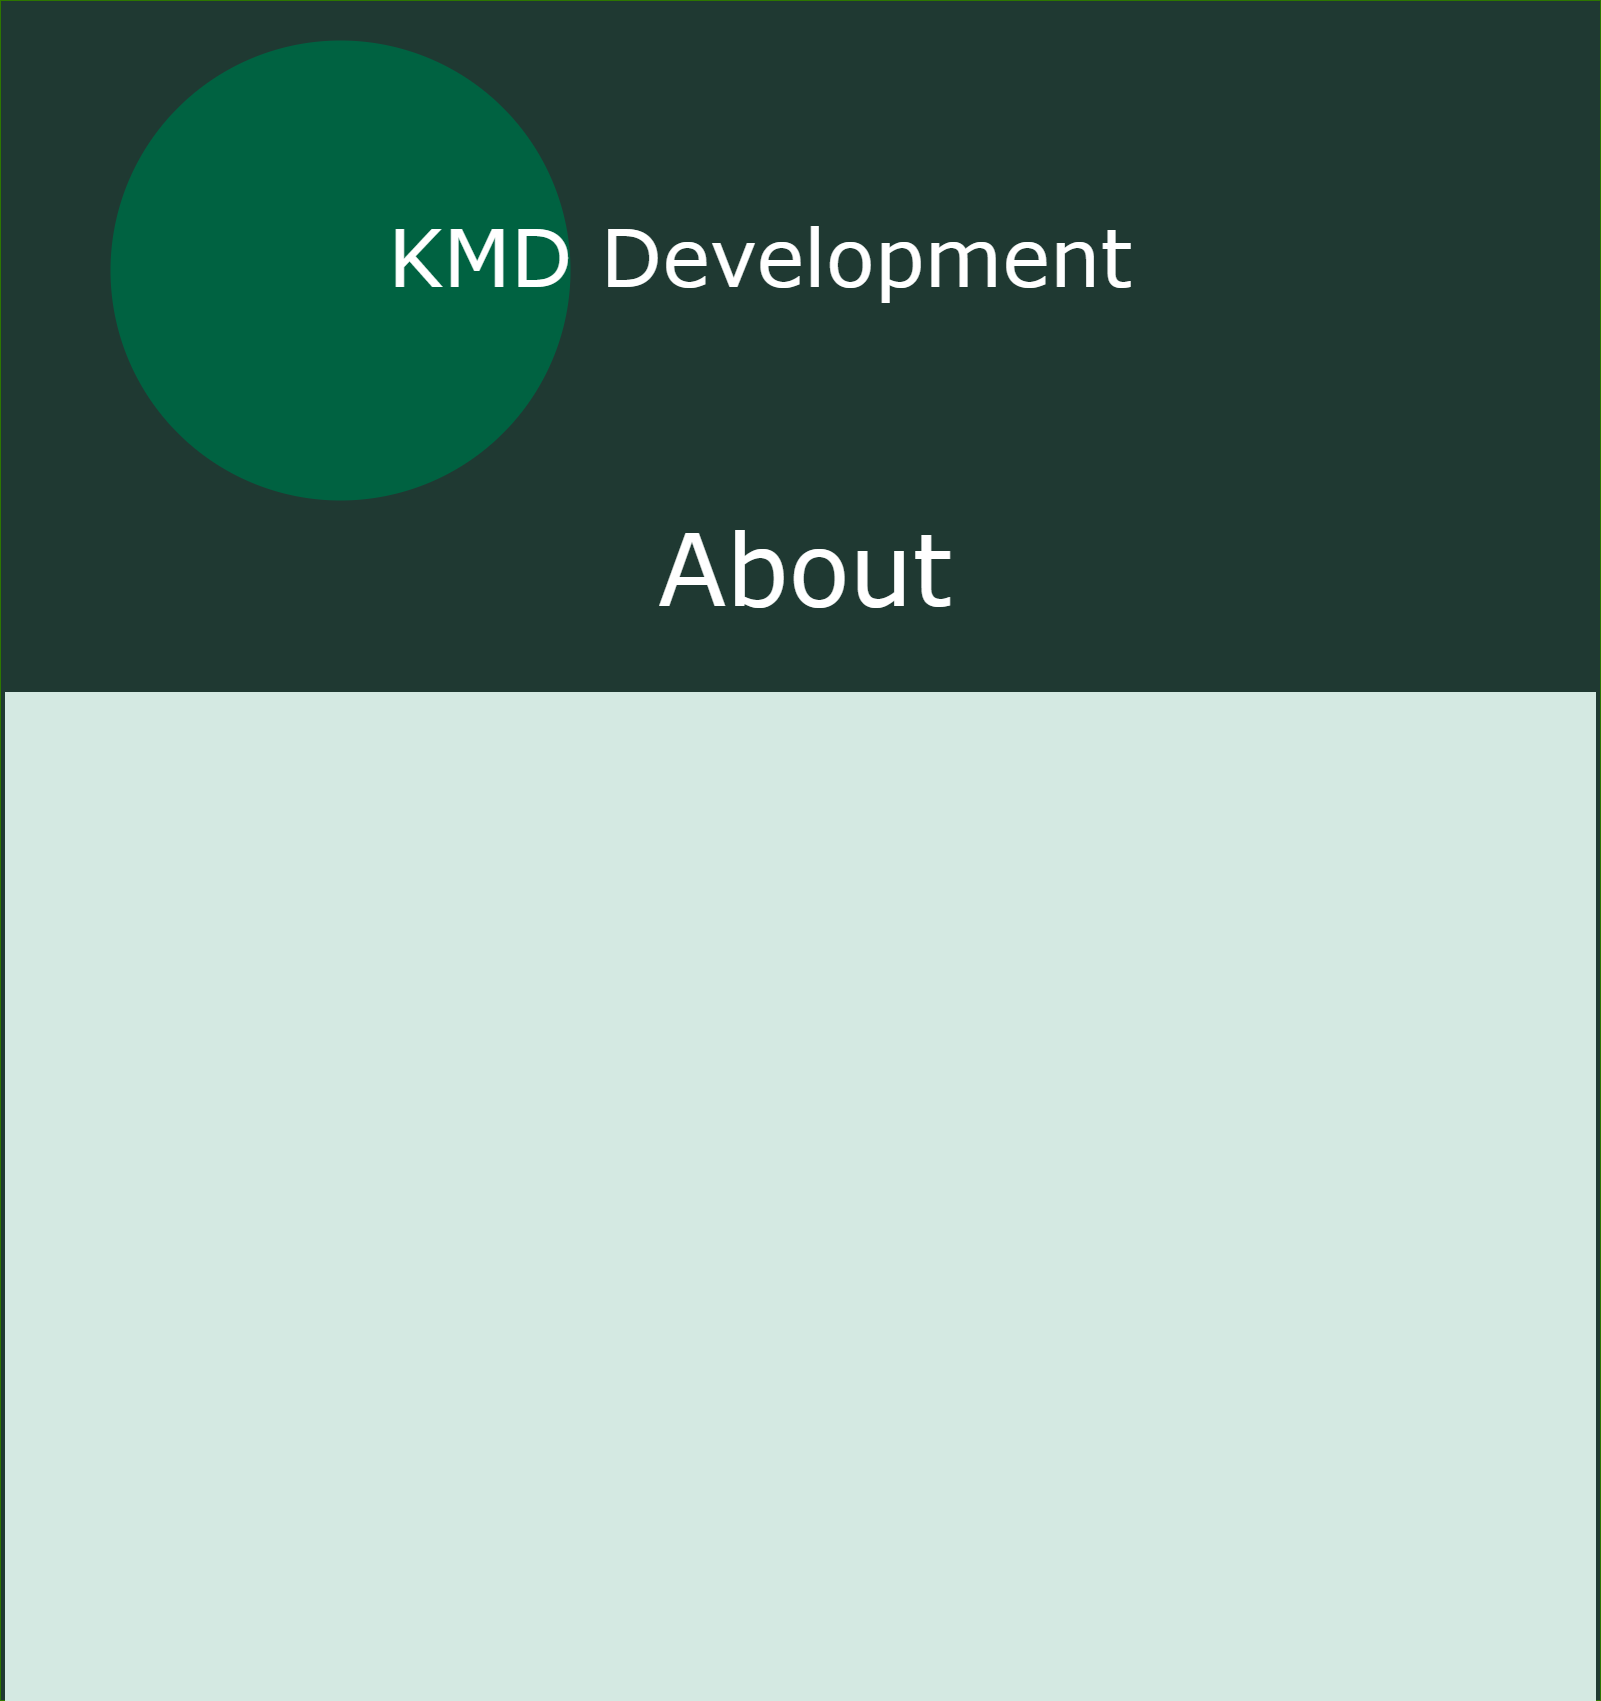

The diagram above was exported from draw.io. Its source (the exported page's mxGraphModel, read from the mxfile embedded in the PNG):
<mxGraphModel dx="2113" dy="2593" grid="1" gridSize="10" guides="1" tooltips="1" connect="1" arrows="1" fold="1" page="1" pageScale="1" pageWidth="900" pageHeight="1600" background="#ffffff" math="0" shadow="0">
  <root>
    <mxCell id="0" />
    <mxCell id="1" parent="0" />
    <mxCell id="3" value="" style="whiteSpace=wrap;html=1;strokeColor=#2D7600;fontColor=#ffffff;fillColor=#1F3932;movable=1;resizable=1;rotatable=1;deletable=1;editable=1;connectable=1;" parent="1" vertex="1">
      <mxGeometry width="1600" height="1700" as="geometry" />
    </mxCell>
    <mxCell id="19" value="" style="ellipse;whiteSpace=wrap;html=1;aspect=fixed;fillColor=#006241;fontSize=80;strokeColor=none;" vertex="1" parent="1">
      <mxGeometry x="110" y="40" width="460" height="460" as="geometry" />
    </mxCell>
    <mxCell id="7" value="KMD Development" style="text;html=1;strokeColor=none;fillColor=none;align=center;verticalAlign=middle;whiteSpace=wrap;rounded=0;fontFamily=Verdana;fontSize=80;fontColor=#FFFFFF;" parent="1" vertex="1">
      <mxGeometry x="270" y="180" width="980" height="150" as="geometry" />
    </mxCell>
    <mxCell id="16" value="About" style="text;html=1;strokeColor=none;fillColor=none;align=center;verticalAlign=middle;whiteSpace=wrap;rounded=0;fontFamily=Verdana;fontSize=100;fontColor=#FFFFFF;" vertex="1" parent="1">
      <mxGeometry x="245" y="490" width="1120" height="150" as="geometry" />
    </mxCell>
    <mxCell id="17" value="" style="rounded=0;whiteSpace=wrap;html=1;strokeColor=#D4E9E2;fillColor=#D4E9E2;" vertex="1" parent="1">
      <mxGeometry x="5" y="692" width="1590" height="1008" as="geometry" />
    </mxCell>
  </root>
</mxGraphModel>